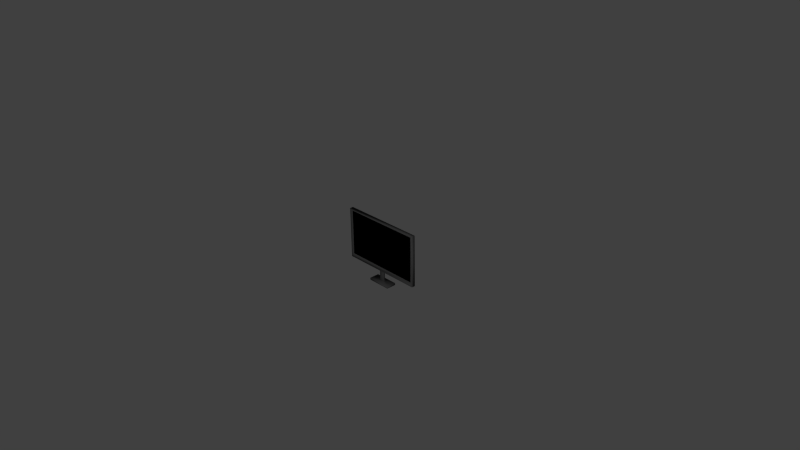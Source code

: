 # Source: monitor.blend  (saved by Blender 2.74.0; exported with 4.5.12 LTS)
import bpy
from mathutils import Matrix  # noqa: F401  (used for matrix-valued properties, if any)

bpy.ops.wm.read_factory_settings(use_empty=True)
scene = bpy.context.scene
scene.name = 'Scene'

# ---- collections
col_collection_1 = bpy.data.collections.new('Collection 1'); scene.collection.children.link(col_collection_1)

# ---- materials (node trees are filled in below, after node groups)
mat_monitor_screen = bpy.data.materials.new('monitor_screen')
mat_monitor_screen.alpha_threshold = 0.0
mat_monitor_screen.use_transparent_shadow = False
mat_monitor_screen.diffuse_color = (0.03968, 0.03968, 0.03968, 1.0)
mat_monitor_screen.roughness = 0.5
mat_monitor_screen.specular_intensity = 0.005
mat_monitor_screen_texture = bpy.data.materials.new('monitor_screen_texture')
mat_monitor_screen_texture.alpha_threshold = 0.0
mat_monitor_screen_texture.use_transparent_shadow = False
mat_monitor_screen_texture.diffuse_color = (0.0, 0.0, 0.0, 1.0)
mat_monitor_screen_texture.roughness = 0.5
mat_monitor_screen_texture.specular_intensity = 0.2

# ---- material node trees

# ---- world
world_world = bpy.data.worlds.new('World'); scene.world = world_world
world_world.color = (0.05088, 0.05088, 0.05088)
world_world.use_sun_shadow = False
world_world.sun_shadow_jitter_overblur = 0.0
world_world.cycles.sampling_method = 'MANUAL'
world_world.cycles.sample_map_resolution = 256

# ---- cameras
cam_camera = bpy.data.cameras.new('Camera')
cam_camera.clip_end = 100.0
cam_camera.lens = 35.0
cam_camera.sensor_width = 32.0
cam_camera.sensor_height = 18.0
cam_camera.ortho_scale = 7.314
cam_camera.dof.focus_distance = 0.0
cam_camera.dof.aperture_fstop = 128.0

# ---- lights
light_point_002 = bpy.data.lights.new('Point.002', 'POINT')
light_point_002.transmission_factor = 0.0
light_point_002.energy = 100.0
light_point_002.shadow_buffer_clip_start = 0.5
light_point_002.shadow_soft_size = 0.1
light_point_002.shadow_maximum_resolution = 0.006
light_point_002.use_absolute_resolution = True
light_point_002.cycles.use_multiple_importance_sampling = False
light_point_001 = bpy.data.lights.new('Point.001', 'POINT')
light_point_001.transmission_factor = 0.0
light_point_001.energy = 100.0
light_point_001.shadow_buffer_clip_start = 0.5
light_point_001.shadow_soft_size = 0.1
light_point_001.shadow_maximum_resolution = 0.006
light_point_001.use_absolute_resolution = True
light_point_001.cycles.use_multiple_importance_sampling = False
light_point = bpy.data.lights.new('Point', 'POINT')
light_point.transmission_factor = 0.0
light_point.energy = 100.0
light_point.shadow_buffer_clip_start = 0.5
light_point.shadow_soft_size = 0.1
light_point.shadow_maximum_resolution = 0.006
light_point.use_absolute_resolution = True
light_point.cycles.use_multiple_importance_sampling = False
light_lamp = bpy.data.lights.new('Lamp', 'POINT')
light_lamp.transmission_factor = 0.0
light_lamp.cutoff_distance = 30.0
light_lamp.energy = 100.0
light_lamp.shadow_buffer_clip_start = 1.001
light_lamp.shadow_soft_size = 0.1
light_lamp.shadow_maximum_resolution = 0.006
light_lamp.use_absolute_resolution = True
light_lamp.cycles.use_multiple_importance_sampling = False

# ---- meshes
me_cube_001 = bpy.data.meshes.new('Cube.001')
me_cube_001.from_pydata([(-0.5842, -0.02436, -0.3597), (-0.5842, -0.02436, 0.3597), (-0.5842, 0.02436, -0.3597), (-0.5842, 0.02436, 0.3597), (0.5842, -0.02436, -0.3597), (0.5842, -0.02436, 0.3597), (0.5842, 0.02436, -0.3597), (0.5842, 0.02436, 0.3597), (-0.5561, -0.02436, -0.3127), (-0.5561, -0.02436, 0.3388), (0.5561, -0.02436, 0.3388), (0.5561, -0.02436, -0.3127), (-0.5561, 0.006246, -0.3127), (-0.5561, 0.006246, 0.3388), (0.5561, 0.006246, 0.3388), (0.5561, 0.006246, -0.3127)], [], [(1, 3, 2, 0), (3, 7, 6, 2), (7, 5, 4, 6), (0, 4, 11, 8), (0, 2, 6, 4), (5, 7, 3, 1), (8, 11, 15, 12), (5, 1, 9, 10), (4, 5, 10, 11), (1, 0, 8, 9), (14, 13, 12, 15), (10, 9, 13, 14), (11, 10, 14, 15), (9, 8, 12, 13)])
me_cube_001.polygons.foreach_set('use_smooth', [True] * 14)
me_cube_001.materials.append(mat_monitor_screen)
me_cube_001.use_remesh_preserve_volume = False
me_cube_001.use_remesh_preserve_attributes = False
me_cube_001.use_mirror_vertex_groups = False
me_cube_001.update()
me_cube_003 = bpy.data.meshes.new('Cube.003')
me_cube_003.from_pydata([(-0.5561, 0.006246, -0.3127), (-0.5561, 0.006246, 0.3388), (0.5561, 0.006246, 0.3388), (0.5561, 0.006246, -0.3127), (-0.5561, -0.007102, -0.3127), (-0.5561, -0.007102, 0.3388), (0.5561, -0.007102, 0.3388), (0.5561, -0.007102, -0.3127)], [], [(2, 3, 0, 1), (6, 5, 4, 7), (0, 3, 7, 4), (2, 1, 5, 6), (3, 2, 6, 7), (1, 0, 4, 5)])
me_cube_003.materials.append(mat_monitor_screen_texture)
me_cube_003.use_remesh_preserve_volume = False
me_cube_003.use_remesh_preserve_attributes = False
me_cube_003.use_mirror_vertex_groups = False
me_cube_003.update()
me_cylinder = bpy.data.meshes.new('Cylinder')
me_cylinder.from_pydata([(-0.03503, 0.176, 0.007526), (-0.03503, 0.176, 0.1623), (-0.03503, 0.1984, 0.007526), (-0.03503, 0.1984, 0.1623), (0.03503, 0.176, 0.007526), (0.03503, 0.176, 0.1623), (0.03503, 0.1984, 0.007526), (0.03503, 0.1984, 0.1623), (-0.1666, 0.2567, -0.02134), (0.1666, 0.2567, -0.02134), (0.1666, 0.1177, -0.02134), (-0.1666, 0.1177, -0.02134), (0.1666, 0.1177, 0.007526), (0.1666, 0.2567, 0.007526), (-0.1666, 0.1177, 0.007526), (-0.1666, 0.2567, 0.007526)], [], [(1, 3, 2, 0), (3, 7, 6, 2), (7, 5, 4, 6), (5, 1, 0, 4), (4, 0, 14, 12), (5, 7, 3, 1), (12, 14, 11, 10), (13, 12, 10, 9), (15, 13, 9, 8), (11, 8, 9, 10), (0, 2, 15, 14), (2, 6, 13, 15), (6, 4, 12, 13), (14, 15, 8, 11)])
me_cylinder.polygons.foreach_set('use_smooth', [True] * 14)
me_cylinder.materials.append(mat_monitor_screen)
me_cylinder.use_remesh_preserve_volume = False
me_cylinder.use_remesh_preserve_attributes = False
me_cylinder.use_mirror_vertex_groups = False
me_cylinder.update()

# ---- objects
ob_point_002 = bpy.data.objects.new('Point.002', light_point_002)
ob_point_001 = bpy.data.objects.new('Point.001', light_point_001)
ob_point = bpy.data.objects.new('Point', light_point)
ob_monitor = bpy.data.objects.new('monitor', me_cube_001)
ob_monitor_screen = bpy.data.objects.new('monitor_screen', me_cube_003)
ob_monitor_stand = bpy.data.objects.new('monitor_stand', me_cylinder)
ob_lamp = bpy.data.objects.new('Lamp', light_lamp)
ob_camera = bpy.data.objects.new('Camera', cam_camera)

# ---- transforms, parenting, visibility, modifiers, constraints
ob_point_002.location = (2.698, -1.577, 0.9792)
ob_point_002.lineart.crease_threshold = 0.0
ob_point_001.location = (2.698, -3.166, 0.9792)
ob_point_001.lineart.crease_threshold = 0.0
ob_point.location = (0.3616, -3.166, 0.0237)
ob_point.lineart.crease_threshold = 0.0
ob_monitor.location = (0.0, 0.1439, 0.05864)
ob_monitor.lineart.crease_threshold = 0.0
ob_monitor_screen.parent = ob_monitor
ob_monitor_screen.matrix_parent_inverse = Matrix(((1.0, 0.0, 0.0, 0.0), (0.0, 1.0, 0.0, -0.1439), (0.0, 0.0, 1.0, -0.05864), (0.0, 0.0, 0.0, 1.0)))
ob_monitor_screen.location = (0.0, 0.1439, 0.05864)
ob_monitor_screen.lineart.crease_threshold = 0.0
ob_monitor_stand.parent = ob_monitor
ob_monitor_stand.matrix_parent_inverse = Matrix(((1.0, 0.0, 0.0, 0.0), (0.0, 1.0, 0.0, -0.1439), (0.0, 0.0, 1.0, -0.05864), (0.0, 0.0, 0.0, 1.0)))
ob_monitor_stand.location = (0.0, -0.04385, -0.4563)
ob_monitor_stand.lineart.crease_threshold = 0.0
ob_lamp.location = (4.076, 1.005, 5.904)
ob_lamp.rotation_euler = (0.6503, 0.05522, 1.866)
ob_lamp.lock_rotations_4d = False
ob_lamp.empty_display_type = 'ARROWS'
ob_lamp.color = (0.0, 0.0, 0.0, 0.0)
ob_lamp.lineart.crease_threshold = 0.0
ob_camera.location = (7.481, -6.508, 5.344)
ob_camera.rotation_euler = (1.109, 0.01082, 0.8149)
ob_camera.lock_rotations_4d = False
ob_camera.empty_display_type = 'ARROWS'
ob_camera.color = (0.0, 0.0, 0.0, 0.0)
ob_camera.display_type = 'WIRE'
ob_camera.lineart.crease_threshold = 0.0

# ---- collection membership
col_collection_1.objects.link(ob_point_002)
col_collection_1.objects.link(ob_point_001)
col_collection_1.objects.link(ob_point)
col_collection_1.objects.link(ob_monitor)
col_collection_1.objects.link(ob_monitor_screen)
col_collection_1.objects.link(ob_monitor_stand)
col_collection_1.objects.link(ob_lamp)
col_collection_1.objects.link(ob_camera)

# ---- scene / render settings (as saved in the file)
scene.camera = ob_camera
scene.frame_start = 1; scene.frame_end = 250; scene.frame_set(2)
scene.render.engine = 'BLENDER_EEVEE_NEXT'
scene.render.resolution_percentage = 50
scene.render.dither_intensity = 0.0
scene.cycles.use_denoising = False
scene.cycles.samples = 10
scene.cycles.sampling_pattern = 'TABULATED_SOBOL'
scene.cycles.light_sampling_threshold = 0.0
scene.cycles.use_adaptive_sampling = False
scene.cycles.use_light_tree = False
scene.cycles.blur_glossy = 0.0
scene.cycles.pixel_filter_type = 'GAUSSIAN'
scene.cycles.sample_clamp_indirect = 0.0
scene.view_settings.view_transform = 'Standard'
bpy.context.view_layer.update()

